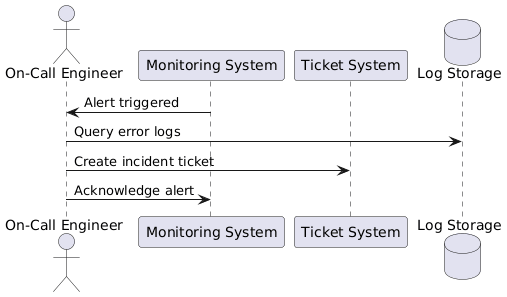

The diagram above was rendered by PlantUML. Its source (embedded in the PNG):
@startuml
actor "On-Call Engineer" as Engineer
participant "Monitoring System" as Monitor
participant "Ticket System" as Ticket
database "Log Storage" as Logs

Monitor -> Engineer : Alert triggered
Engineer -> Logs : Query error logs
Engineer -> Ticket : Create incident ticket
Engineer -> Monitor : Acknowledge alert
@enduml